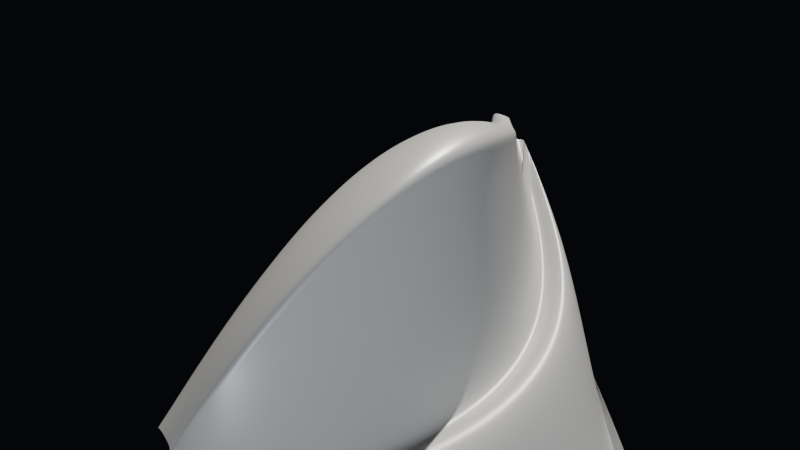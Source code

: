 # Source: pilot-01.blend  (saved by Blender 5.3.31; exported with 4.5.12 LTS)
import bpy
from mathutils import Matrix  # noqa: F401  (used for matrix-valued properties, if any)

bpy.ops.wm.read_factory_settings(use_empty=True)
scene = bpy.context.scene
scene.name = 'Scene'

# ---- materials (node trees are filled in below, after node groups)
mat_neutralstudioclay = bpy.data.materials.new('NeutralStudioClay')
mat_cagewireframematerial = bpy.data.materials.new('CageWireframeMaterial')

# ---- material node trees
mat_neutralstudioclay.use_nodes = True; mat_neutralstudioclay.node_tree.nodes.clear()
_N = mat_neutralstudioclay.node_tree.nodes; _L = mat_neutralstudioclay.node_tree.links
n0 = _N.new('ShaderNodeOutputMaterial'); n0.name = 'Material Output'; n0.location = (0, 0)
n1 = _N.new('ShaderNodeBsdfPrincipled'); n1.name = 'Principled BSDF'; n1.location = (0, 0)
n1.inputs[0].default_value = (0.58, 0.56, 0.53, 1.0)
n1.inputs[2].default_value = 0.38
n1.inputs[10].default_value = 0.005
_L.new(n1.outputs[0], n0.inputs[0])
n0.is_active_output = True
mat_cagewireframematerial.use_nodes = True; mat_cagewireframematerial.node_tree.nodes.clear()
_N = mat_cagewireframematerial.node_tree.nodes; _L = mat_cagewireframematerial.node_tree.links
n0 = _N.new('ShaderNodeOutputMaterial'); n0.name = 'Material Output'; n0.location = (0, 0)
n1 = _N.new('ShaderNodeBsdfPrincipled'); n1.name = 'Principled BSDF'; n1.location = (0, 0)
n1.inputs[0].default_value = (0.08, 0.55, 0.65, 1.0)
n1.inputs[2].default_value = 0.3
n1.inputs[10].default_value = 0.005
n1.inputs[27].default_value = (0.05, 0.4, 0.5, 1.0)
n1.inputs[28].default_value = 0.6
_L.new(n1.outputs[0], n0.inputs[0])
n0.is_active_output = True

# ---- world
world_studiodarkslateworld = bpy.data.worlds.new('StudioDarkSlateWorld'); scene.world = world_studiodarkslateworld
world_studiodarkslateworld.use_nodes = True; world_studiodarkslateworld.node_tree.nodes.clear()
_N = world_studiodarkslateworld.node_tree.nodes; _L = world_studiodarkslateworld.node_tree.links
n0 = _N.new('ShaderNodeOutputWorld'); n0.name = 'World Output'; n0.location = (0, 0)
n1 = _N.new('ShaderNodeBackground'); n1.name = 'Background'; n1.location = (0, 0)
n1.inputs[0].default_value = (0.012, 0.015, 0.02, 1.0)
n1.inputs[1].default_value = 0.25
_L.new(n1.outputs[0], n0.inputs[0])
n0.is_active_output = True

# ---- cameras
cam_camera_hero = bpy.data.cameras.new('Camera_Hero')
cam_camera_hero.lens = 40.0
cam_camera_oblique = bpy.data.cameras.new('Camera_Oblique')
cam_camera_oblique.lens = 38.0
cam_camera_side = bpy.data.cameras.new('Camera_Side')
cam_camera_side.lens = 65.0

# ---- lights
light_keygrazinglight = bpy.data.lights.new('KeyGrazingLight', 'SUN')
light_keygrazinglight.color = (1.0, 0.98, 0.94)
light_keygrazinglight.energy = 5.5
light_softfilllight = bpy.data.lights.new('SoftFillLight', 'SUN')
light_softfilllight.color = (0.75, 0.82, 0.9)
light_softfilllight.energy = 2.2
light_undercutbouncelight = bpy.data.lights.new('UndercutBounceLight', 'POINT')
light_undercutbouncelight.color = (0.6, 0.7, 0.85)
light_undercutbouncelight.energy = 450.0
light_undercutbouncelight.shadow_soft_size = 0.8

# ---- meshes
me_multipatch_pilot01_mesh = bpy.data.meshes.new('MultiPatch_Pilot01_Mesh')
me_multipatch_pilot01_mesh.from_pydata([(-10.0, -6.4, 0.0), (-9.222, -5.642, 0.0), (-8.289, -4.732, 0.0), (-7.2, -3.67, 0.0), (-7.632, -3.421, -0.07875), (-7.476, -2.94, 0.1394), (-7.344, -2.556, 0.3141), (-7.26, -2.403, 0.3834), (-7.2, -2.366, 0.4), (-7.062, -1.566, 0.2924), (-7.106, -1.602, 0.01749), (-8.667, -8.122, -1.834), (-7.907, -7.047, -1.665), (-6.995, -5.756, -0.7979), (-5.932, -4.25, -2.536e-17), (-6.354, -3.899, -0.3781), (-6.201, -3.223, 0.3646), (-6.072, -2.682, 1.086), (-5.99, -2.467, 1.438), (-5.932, -2.416, 1.58), (-5.652, -1.12, 1.259), (-5.805, -1.259, 0.3382), (-7.345, -9.23, -3.151), (-6.603, -7.954, -3.016), (-5.713, -6.423, -1.561), (-4.674, -4.637, -6.829e-17), (-5.086, -4.223, -0.6336), (-4.938, -3.426, 0.5394), (-4.812, -2.787, 1.705), (-4.732, -2.534, 2.287), (-4.674, -2.473, 2.528), (-4.291, -0.7842, 2.074), (-4.567, -1.041, 0.6442), (-6.045, -9.968, -3.583), (-5.321, -8.556, -3.552), (-4.452, -6.862, -1.926), (-3.439, -4.885, -9.745e-17), (-3.841, -4.428, -0.8631), (-3.696, -3.549, 0.6343), (-3.573, -2.846, 2.14), (-3.495, -2.566, 2.898), (-3.439, -2.5, 3.218), (-2.996, -0.4957, 2.722), (-3.373, -0.8667, 1.038), (-4.775, -10.35, -3.857), (-4.069, -8.856, -3.924), (-3.222, -7.066, -2.197), (-2.234, -4.978, -1.209e-16), (-2.626, -4.497, -1.057), (-2.484, -3.572, 0.6513), (-2.365, -2.832, 2.384), (-2.288, -2.538, 3.262), (-2.234, -2.467, 3.637), (-1.752, -0.2395, 3.119), (-2.205, -0.7026, 1.257), (-3.544, -10.36, -3.986), (-2.856, -8.846, -4.134), (-2.031, -7.024, -2.366), (-1.067, -4.899, -1.374e-16), (-1.45, -4.412, -1.204), (-1.312, -3.474, 0.6027), (-1.195, -2.723, 2.449), (-1.12, -2.424, 3.391), (-1.067, -2.353, 3.797), (-0.5645, -0.0002561, 3.268), (-1.062, -0.5184, 1.309), (-2.357, -10.02, -3.982), (-1.687, -8.525, -4.184), (-0.8824, -6.731, -2.43), (0.05571, -4.637, -1.459e-16), (-0.3165, -4.159, -1.293), (-0.1821, -3.237, 0.5059), (-0.06836, -2.5, 2.358), (0.004013, -2.207, 3.308), (0.05571, -2.137, 3.722), (0.5627, 0.2404, 3.191), (0.05629, -0.289, 1.213), (-1.215, -9.33, -3.86), (-0.5629, -7.901, -4.083), (0.2196, -6.186, -2.389), (1.133, -4.185, -1.459e-16), (0.7704, -3.73, -1.316), (0.9012, -2.853, 0.3813), (1.012, -2.152, 2.141), (1.082, -1.873, 3.05), (1.133, -1.806, 3.449), (1.628, 0.5021, 2.923), (1.147, 0.003879, 0.9989), (-0.1197, -8.312, -3.634), (0.5145, -6.989, -3.844), (1.276, -5.4, -2.25), (2.163, -3.547, -1.374e-16), (1.811, -3.127, -1.269), (1.938, -2.318, 0.2493), (2.046, -1.671, 1.834), (2.114, -1.414, 2.657), (2.163, -1.353, 3.021), (2.633, 0.8036, 2.509), (2.205, 0.3709, 0.7037), (0.9322, -7.001, -3.323), (1.548, -5.816, -3.486), (2.288, -4.393, -2.021), (3.151, -2.733, -1.209e-16), (2.808, -2.359, -1.152), (2.932, -1.638, 0.1293), (3.037, -1.061, 1.474), (3.103, -0.8324, 2.175), (3.151, -0.7776, 2.487), (3.581, 1.16, 1.998), (3.227, 0.8148, 0.3671), (1.946, -5.44, -2.945), (2.544, -4.418, -3.028), (3.262, -3.193, -1.717), (4.1, -1.763, -9.745e-17), (3.767, -1.443, -0.9683), (3.887, -0.8265, 0.03902), (3.989, -0.3331, 1.098), (4.054, -0.1372, 1.651), (4.1, -0.09035, 1.897), (4.481, 1.583, 1.446), (4.209, 1.332, 0.02879), (2.929, -3.679, -2.454), (3.509, -2.842, -2.432), (4.205, -1.838, -1.318), (5.018, -0.6664, -6.652e-17), (4.696, -0.4066, -0.7237), (4.812, 0.09392, -0.005378), (4.91, 0.4945, 0.7445), (4.973, 0.6536, 1.134), (5.018, 0.6916, 1.306), (5.338, 2.074, 0.9103), (5.15, 1.912, -0.2486), (3.89, -1.778, -1.284), (4.452, -1.139, -1.192), (5.127, -0.3727, -0.5903), (5.915, 0.5215, -2.187e-17), (5.602, 0.717, -0.427), (5.715, 1.094, 0.01367), (5.81, 1.395, 0.4556), (5.871, 1.515, 0.6778), (5.915, 1.543, 0.7712), (6.146, 2.629, 0.5085), (6.041, 2.54, -0.2098), (4.84, 0.2, 0.0), (5.384, 0.6333, 0.0), (6.038, 1.153, 0.0), (6.8, 1.76, 0.0), (6.498, 1.889, -0.07875), (6.607, 2.137, 0.1394), (6.699, 2.336, 0.3141), (6.758, 2.415, 0.3834), (6.8, 2.434, 0.4), (6.938, 3.234, 0.2924), (6.894, 3.198, 0.01749)], [], [(0, 11, 12, 1), (1, 12, 13, 2), (2, 13, 14, 3), (3, 14, 15, 4), (4, 15, 16, 5), (5, 16, 17, 6), (6, 17, 18, 7), (7, 18, 19, 8), (8, 19, 20, 9), (9, 20, 21, 10), (11, 22, 23, 12), (12, 23, 24, 13), (13, 24, 25, 14), (14, 25, 26, 15), (15, 26, 27, 16), (16, 27, 28, 17), (17, 28, 29, 18), (18, 29, 30, 19), (19, 30, 31, 20), (20, 31, 32, 21), (22, 33, 34, 23), (23, 34, 35, 24), (24, 35, 36, 25), (25, 36, 37, 26), (26, 37, 38, 27), (27, 38, 39, 28), (28, 39, 40, 29), (29, 40, 41, 30), (30, 41, 42, 31), (31, 42, 43, 32), (33, 44, 45, 34), (34, 45, 46, 35), (35, 46, 47, 36), (36, 47, 48, 37), (37, 48, 49, 38), (38, 49, 50, 39), (39, 50, 51, 40), (40, 51, 52, 41), (41, 52, 53, 42), (42, 53, 54, 43), (44, 55, 56, 45), (45, 56, 57, 46), (46, 57, 58, 47), (47, 58, 59, 48), (48, 59, 60, 49), (49, 60, 61, 50), (50, 61, 62, 51), (51, 62, 63, 52), (52, 63, 64, 53), (53, 64, 65, 54), (55, 66, 67, 56), (56, 67, 68, 57), (57, 68, 69, 58), (58, 69, 70, 59), (59, 70, 71, 60), (60, 71, 72, 61), (61, 72, 73, 62), (62, 73, 74, 63), (63, 74, 75, 64), (64, 75, 76, 65), (66, 77, 78, 67), (67, 78, 79, 68), (68, 79, 80, 69), (69, 80, 81, 70), (70, 81, 82, 71), (71, 82, 83, 72), (72, 83, 84, 73), (73, 84, 85, 74), (74, 85, 86, 75), (75, 86, 87, 76), (77, 88, 89, 78), (78, 89, 90, 79), (79, 90, 91, 80), (80, 91, 92, 81), (81, 92, 93, 82), (82, 93, 94, 83), (83, 94, 95, 84), (84, 95, 96, 85), (85, 96, 97, 86), (86, 97, 98, 87), (88, 99, 100, 89), (89, 100, 101, 90), (90, 101, 102, 91), (91, 102, 103, 92), (92, 103, 104, 93), (93, 104, 105, 94), (94, 105, 106, 95), (95, 106, 107, 96), (96, 107, 108, 97), (97, 108, 109, 98), (99, 110, 111, 100), (100, 111, 112, 101), (101, 112, 113, 102), (102, 113, 114, 103), (103, 114, 115, 104), (104, 115, 116, 105), (105, 116, 117, 106), (106, 117, 118, 107), (107, 118, 119, 108), (108, 119, 120, 109), (110, 121, 122, 111), (111, 122, 123, 112), (112, 123, 124, 113), (113, 124, 125, 114), (114, 125, 126, 115), (115, 126, 127, 116), (116, 127, 128, 117), (117, 128, 129, 118), (118, 129, 130, 119), (119, 130, 131, 120), (121, 132, 133, 122), (122, 133, 134, 123), (123, 134, 135, 124), (124, 135, 136, 125), (125, 136, 137, 126), (126, 137, 138, 127), (127, 138, 139, 128), (128, 139, 140, 129), (129, 140, 141, 130), (130, 141, 142, 131), (132, 143, 144, 133), (133, 144, 145, 134), (134, 145, 146, 135), (135, 146, 147, 136), (136, 147, 148, 137), (137, 148, 149, 138), (138, 149, 150, 139), (139, 150, 151, 140), (140, 151, 152, 141), (141, 152, 153, 142)])
me_multipatch_pilot01_mesh.polygons.foreach_set('use_smooth', [True] * 130)
me_multipatch_pilot01_mesh.materials.append(mat_neutralstudioclay)
me_multipatch_pilot01_mesh.update()
me_controlcage_wiremesh = bpy.data.meshes.new('ControlCage_WireMesh')
me_controlcage_wiremesh.from_pydata([(-10.0, -6.4, 0.0), (-9.222, -5.642, 0.0), (-8.289, -4.732, 0.0), (-7.2, -3.67, 0.0), (-7.632, -3.421, -0.07875), (-7.476, -2.94, 0.1394), (-7.344, -2.556, 0.3141), (-7.26, -2.403, 0.3834), (-7.2, -2.366, 0.4), (-7.062, -1.566, 0.2924), (-7.106, -1.602, 0.01749), (-8.667, -8.122, -1.834), (-7.907, -7.047, -1.665), (-6.995, -5.756, -0.7979), (-5.932, -4.25, -2.536e-17), (-6.354, -3.899, -0.3781), (-6.201, -3.223, 0.3646), (-6.072, -2.682, 1.086), (-5.99, -2.467, 1.438), (-5.932, -2.416, 1.58), (-5.652, -1.12, 1.259), (-5.805, -1.259, 0.3382), (-7.345, -9.23, -3.151), (-6.603, -7.954, -3.016), (-5.713, -6.423, -1.561), (-4.674, -4.637, -6.829e-17), (-5.086, -4.223, -0.6336), (-4.938, -3.426, 0.5394), (-4.812, -2.787, 1.705), (-4.732, -2.534, 2.287), (-4.674, -2.473, 2.528), (-4.291, -0.7842, 2.074), (-4.567, -1.041, 0.6442), (-6.045, -9.968, -3.583), (-5.321, -8.556, -3.552), (-4.452, -6.862, -1.926), (-3.439, -4.885, -9.745e-17), (-3.841, -4.428, -0.8631), (-3.696, -3.549, 0.6343), (-3.573, -2.846, 2.14), (-3.495, -2.566, 2.898), (-3.439, -2.5, 3.218), (-2.996, -0.4957, 2.722), (-3.373, -0.8667, 1.038), (-4.775, -10.35, -3.857), (-4.069, -8.856, -3.924), (-3.222, -7.066, -2.197), (-2.234, -4.978, -1.209e-16), (-2.626, -4.497, -1.057), (-2.484, -3.572, 0.6513), (-2.365, -2.832, 2.384), (-2.288, -2.538, 3.262), (-2.234, -2.467, 3.637), (-1.752, -0.2395, 3.119), (-2.205, -0.7026, 1.257), (-3.544, -10.36, -3.986), (-2.856, -8.846, -4.134), (-2.031, -7.024, -2.366), (-1.067, -4.899, -1.374e-16), (-1.45, -4.412, -1.204), (-1.312, -3.474, 0.6027), (-1.195, -2.723, 2.449), (-1.12, -2.424, 3.391), (-1.067, -2.353, 3.797), (-0.5645, -0.0002561, 3.268), (-1.062, -0.5184, 1.309), (-2.357, -10.02, -3.982), (-1.687, -8.525, -4.184), (-0.8824, -6.731, -2.43), (0.05571, -4.637, -1.459e-16), (-0.3165, -4.159, -1.293), (-0.1821, -3.237, 0.5059), (-0.06836, -2.5, 2.358), (0.004013, -2.207, 3.308), (0.05571, -2.137, 3.722), (0.5627, 0.2404, 3.191), (0.05629, -0.289, 1.213), (-1.215, -9.33, -3.86), (-0.5629, -7.901, -4.083), (0.2196, -6.186, -2.389), (1.133, -4.185, -1.459e-16), (0.7704, -3.73, -1.316), (0.9012, -2.853, 0.3813), (1.012, -2.152, 2.141), (1.082, -1.873, 3.05), (1.133, -1.806, 3.449), (1.628, 0.5021, 2.923), (1.147, 0.003879, 0.9989), (-0.1197, -8.312, -3.634), (0.5145, -6.989, -3.844), (1.276, -5.4, -2.25), (2.163, -3.547, -1.374e-16), (1.811, -3.127, -1.269), (1.938, -2.318, 0.2493), (2.046, -1.671, 1.834), (2.114, -1.414, 2.657), (2.163, -1.353, 3.021), (2.633, 0.8036, 2.509), (2.205, 0.3709, 0.7037), (0.9322, -7.001, -3.323), (1.548, -5.816, -3.486), (2.288, -4.393, -2.021), (3.151, -2.733, -1.209e-16), (2.808, -2.359, -1.152), (2.932, -1.638, 0.1293), (3.037, -1.061, 1.474), (3.103, -0.8324, 2.175), (3.151, -0.7776, 2.487), (3.581, 1.16, 1.998), (3.227, 0.8148, 0.3671), (1.946, -5.44, -2.945), (2.544, -4.418, -3.028), (3.262, -3.193, -1.717), (4.1, -1.763, -9.745e-17), (3.767, -1.443, -0.9683), (3.887, -0.8265, 0.03902), (3.989, -0.3331, 1.098), (4.054, -0.1372, 1.651), (4.1, -0.09035, 1.897), (4.481, 1.583, 1.446), (4.209, 1.332, 0.02879), (2.929, -3.679, -2.454), (3.509, -2.842, -2.432), (4.205, -1.838, -1.318), (5.018, -0.6664, -6.652e-17), (4.696, -0.4066, -0.7237), (4.812, 0.09392, -0.005378), (4.91, 0.4945, 0.7445), (4.973, 0.6536, 1.134), (5.018, 0.6916, 1.306), (5.338, 2.074, 0.9103), (5.15, 1.912, -0.2486), (3.89, -1.778, -1.284), (4.452, -1.139, -1.192), (5.127, -0.3727, -0.5903), (5.915, 0.5215, -2.187e-17), (5.602, 0.717, -0.427), (5.715, 1.094, 0.01367), (5.81, 1.395, 0.4556), (5.871, 1.515, 0.6778), (5.915, 1.543, 0.7712), (6.146, 2.629, 0.5085), (6.041, 2.54, -0.2098), (4.84, 0.2, 0.0), (5.384, 0.6333, 0.0), (6.038, 1.153, 0.0), (6.8, 1.76, 0.0), (6.498, 1.889, -0.07875), (6.607, 2.137, 0.1394), (6.699, 2.336, 0.3141), (6.758, 2.415, 0.3834), (6.8, 2.434, 0.4), (6.938, 3.234, 0.2924), (6.894, 3.198, 0.01749)], [], [(0, 11, 12, 1), (1, 12, 13, 2), (2, 13, 14, 3), (3, 14, 15, 4), (4, 15, 16, 5), (5, 16, 17, 6), (6, 17, 18, 7), (7, 18, 19, 8), (8, 19, 20, 9), (9, 20, 21, 10), (11, 22, 23, 12), (12, 23, 24, 13), (13, 24, 25, 14), (14, 25, 26, 15), (15, 26, 27, 16), (16, 27, 28, 17), (17, 28, 29, 18), (18, 29, 30, 19), (19, 30, 31, 20), (20, 31, 32, 21), (22, 33, 34, 23), (23, 34, 35, 24), (24, 35, 36, 25), (25, 36, 37, 26), (26, 37, 38, 27), (27, 38, 39, 28), (28, 39, 40, 29), (29, 40, 41, 30), (30, 41, 42, 31), (31, 42, 43, 32), (33, 44, 45, 34), (34, 45, 46, 35), (35, 46, 47, 36), (36, 47, 48, 37), (37, 48, 49, 38), (38, 49, 50, 39), (39, 50, 51, 40), (40, 51, 52, 41), (41, 52, 53, 42), (42, 53, 54, 43), (44, 55, 56, 45), (45, 56, 57, 46), (46, 57, 58, 47), (47, 58, 59, 48), (48, 59, 60, 49), (49, 60, 61, 50), (50, 61, 62, 51), (51, 62, 63, 52), (52, 63, 64, 53), (53, 64, 65, 54), (55, 66, 67, 56), (56, 67, 68, 57), (57, 68, 69, 58), (58, 69, 70, 59), (59, 70, 71, 60), (60, 71, 72, 61), (61, 72, 73, 62), (62, 73, 74, 63), (63, 74, 75, 64), (64, 75, 76, 65), (66, 77, 78, 67), (67, 78, 79, 68), (68, 79, 80, 69), (69, 80, 81, 70), (70, 81, 82, 71), (71, 82, 83, 72), (72, 83, 84, 73), (73, 84, 85, 74), (74, 85, 86, 75), (75, 86, 87, 76), (77, 88, 89, 78), (78, 89, 90, 79), (79, 90, 91, 80), (80, 91, 92, 81), (81, 92, 93, 82), (82, 93, 94, 83), (83, 94, 95, 84), (84, 95, 96, 85), (85, 96, 97, 86), (86, 97, 98, 87), (88, 99, 100, 89), (89, 100, 101, 90), (90, 101, 102, 91), (91, 102, 103, 92), (92, 103, 104, 93), (93, 104, 105, 94), (94, 105, 106, 95), (95, 106, 107, 96), (96, 107, 108, 97), (97, 108, 109, 98), (99, 110, 111, 100), (100, 111, 112, 101), (101, 112, 113, 102), (102, 113, 114, 103), (103, 114, 115, 104), (104, 115, 116, 105), (105, 116, 117, 106), (106, 117, 118, 107), (107, 118, 119, 108), (108, 119, 120, 109), (110, 121, 122, 111), (111, 122, 123, 112), (112, 123, 124, 113), (113, 124, 125, 114), (114, 125, 126, 115), (115, 126, 127, 116), (116, 127, 128, 117), (117, 128, 129, 118), (118, 129, 130, 119), (119, 130, 131, 120), (121, 132, 133, 122), (122, 133, 134, 123), (123, 134, 135, 124), (124, 135, 136, 125), (125, 136, 137, 126), (126, 137, 138, 127), (127, 138, 139, 128), (128, 139, 140, 129), (129, 140, 141, 130), (130, 141, 142, 131), (132, 143, 144, 133), (133, 144, 145, 134), (134, 145, 146, 135), (135, 146, 147, 136), (136, 147, 148, 137), (137, 148, 149, 138), (138, 149, 150, 139), (139, 150, 151, 140), (140, 151, 152, 141), (141, 152, 153, 142)])
me_controlcage_wiremesh.materials.append(mat_cagewireframematerial)
me_controlcage_wiremesh.update()

# ---- objects
ob_multipatch_pilot01 = bpy.data.objects.new('MultiPatch_Pilot01', me_multipatch_pilot01_mesh)
ob_keygrazinglight = bpy.data.objects.new('KeyGrazingLight', light_keygrazinglight)
ob_softfilllight = bpy.data.objects.new('SoftFillLight', light_softfilllight)
ob_undercutbouncelight = bpy.data.objects.new('UndercutBounceLight', light_undercutbouncelight)
ob_camera_hero = bpy.data.objects.new('Camera_Hero', cam_camera_hero)
ob_camera_oblique = bpy.data.objects.new('Camera_Oblique', cam_camera_oblique)
ob_camera_side = bpy.data.objects.new('Camera_Side', cam_camera_side)
ob_controlcage_overlay = bpy.data.objects.new('ControlCage_Overlay', me_controlcage_wiremesh)

# ---- transforms, parenting, visibility, modifiers, constraints
ob_multipatch_pilot01.location = (0.0, 0.0, 0.0)
_m = ob_multipatch_pilot01.modifiers.new('CatmullClark_Subdivision', 'SUBSURF')
_m.levels = 2
_m.render_levels = 3
ob_keygrazinglight.location = (0.0, 0.0, 0.0)
ob_keygrazinglight.rotation_euler = (0.9645, 1.038e-08, 2.159)
ob_softfilllight.location = (0.0, 0.0, 0.0)
ob_softfilllight.rotation_euler = (1.217, 3.15e-08, -0.588)
ob_undercutbouncelight.location = (2.5, 1.5, 0.5)
ob_camera_hero.location = (-6.5, -16.5, 6.2)
ob_camera_hero.rotation_euler = (1.316, -2.612e-08, -0.3956)
ob_camera_oblique.location = (-11.0, -12.5, 11.5)
ob_camera_oblique.rotation_euler = (0.9948, 1.605e-07, -0.7306)
ob_camera_side.location = (11.8, 5.8, 3.2)
ob_camera_side.rotation_euler = (1.457, -1.387e-07, 2.111)
ob_controlcage_overlay.location = (0.0, 0.0, 0.0)
ob_controlcage_overlay.hide_render = True
_m = ob_controlcage_overlay.modifiers.new('Wireframe_Modifier', 'WIREFRAME')
_m.thickness = 0.045

# ---- collection membership
scene.collection.objects.link(ob_multipatch_pilot01)
scene.collection.objects.link(ob_keygrazinglight)
scene.collection.objects.link(ob_softfilllight)
scene.collection.objects.link(ob_undercutbouncelight)
scene.collection.objects.link(ob_camera_hero)
scene.collection.objects.link(ob_camera_oblique)
scene.collection.objects.link(ob_camera_side)
scene.collection.objects.link(ob_controlcage_overlay)

# ---- scene / render settings (as saved in the file)
scene.camera = ob_camera_oblique
scene.frame_start = 1; scene.frame_end = 250; scene.frame_set(1)
scene.render.engine = 'BLENDER_EEVEE_NEXT'
scene.render.bake_bias = 0.0
scene.render.bake_samples = 0
scene.render.compositor_device = 'GPU'
scene.eevee.use_volume_custom_range = False
scene.eevee.fast_gi_thickness_near = 0.1
scene.eevee.fast_gi_thickness_far = 0.0
scene.eevee.ray_tracing_options.screen_trace_thickness = 0.1
bpy.context.view_layer.update()
